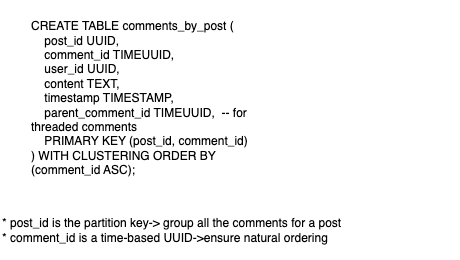

The diagram above was exported from draw.io. Its source (the exported page's mxGraphModel, read from the mxfile embedded in the PNG):
<mxGraphModel dx="1184" dy="532" grid="1" gridSize="10" guides="1" tooltips="1" connect="1" arrows="1" fold="1" page="1" pageScale="1" pageWidth="4681" pageHeight="3300" math="0" shadow="0">
  <root>
    <mxCell id="0" />
    <mxCell id="1" parent="0" />
    <mxCell id="KzWKGeGqgGr1H1WieLLp-1" value="&lt;div style=&quot;text-align: left;&quot;&gt;CREATE TABLE comments_by_post (&lt;/div&gt;&lt;div style=&quot;text-align: left;&quot;&gt;&amp;nbsp; &amp;nbsp; post_id UUID,&lt;/div&gt;&lt;div style=&quot;text-align: left;&quot;&gt;&amp;nbsp; &amp;nbsp; comment_id TIMEUUID,&lt;/div&gt;&lt;div style=&quot;text-align: left;&quot;&gt;&amp;nbsp; &amp;nbsp; user_id UUID,&lt;/div&gt;&lt;div style=&quot;text-align: left;&quot;&gt;&amp;nbsp; &amp;nbsp; content TEXT,&lt;/div&gt;&lt;div style=&quot;text-align: left;&quot;&gt;&amp;nbsp; &amp;nbsp; timestamp TIMESTAMP,&lt;/div&gt;&lt;div style=&quot;text-align: left;&quot;&gt;&amp;nbsp; &amp;nbsp; parent_comment_id TIMEUUID,&amp;nbsp; -- for threaded comments&lt;/div&gt;&lt;div style=&quot;text-align: left;&quot;&gt;&amp;nbsp; &amp;nbsp; PRIMARY KEY (post_id, comment_id)&lt;/div&gt;&lt;div style=&quot;text-align: left;&quot;&gt;) WITH CLUSTERING ORDER BY (comment_id ASC);&lt;/div&gt;&lt;div&gt;&lt;br&gt;&lt;/div&gt;" style="text;html=1;align=center;verticalAlign=middle;whiteSpace=wrap;rounded=0;" vertex="1" parent="1">
      <mxGeometry x="410" y="80" width="220" height="210" as="geometry" />
    </mxCell>
    <mxCell id="KzWKGeGqgGr1H1WieLLp-3" value="* post_id is the partition key-&amp;gt; group all the comments for a post&lt;br&gt;* comment_id is a time-based UUID-&amp;gt;ensure natural ordering" style="text;html=1;align=left;verticalAlign=middle;whiteSpace=wrap;rounded=0;" vertex="1" parent="1">
      <mxGeometry x="380" y="280" width="460" height="60" as="geometry" />
    </mxCell>
  </root>
</mxGraphModel>